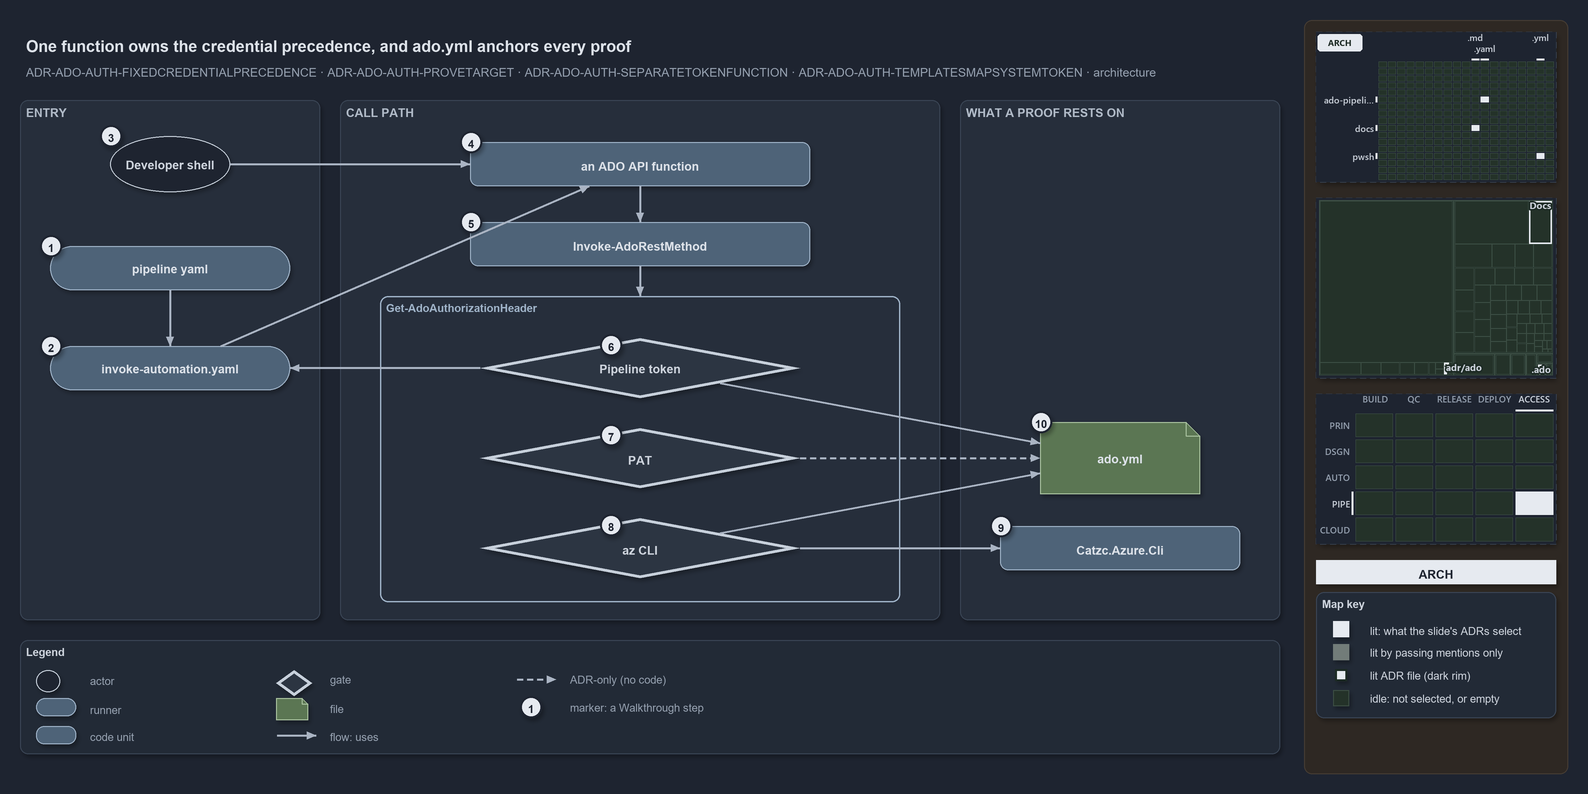

The diagram above was exported from draw.io. Its source (the exported page's mxGraphModel, read from the mxfile embedded in the PNG):
<mxGraphModel dx="1024" dy="768" grid="0" gridSize="10" guides="1" tooltips="1" connect="1" arrows="1" fold="1" page="1" pageScale="1" pageWidth="1572" pageHeight="758" background="#1E2430" math="0" shadow="1">
  <root>
    <mxCell id="0" />
    <mxCell id="1" parent="0" />
    <mxCell id="sidebar-bg" value="" style="rounded=1;arcSize=2;html=1;fillColor=#2E2823;strokeColor=#453C33;shadow=0;" vertex="1" parent="1">
      <mxGeometry x="1304" y="4" width="264" height="754" as="geometry" />
    </mxCell>
    <mxCell id="title" value="One function owns the credential precedence, and ado.yml anchors every proof" style="text;html=1;align=left;verticalAlign=middle;fontSize=16;fontStyle=1;fontColor=#DDE2E9;" vertex="1" parent="1">
      <mxGeometry x="20" y="14" width="1260" height="30" as="geometry" />
    </mxCell>
    <mxCell id="subtitle" value="ADR-ADO-AUTH-FIXEDCREDENTIALPRECEDENCE · ADR-ADO-AUTH-PROVETARGET · ADR-ADO-AUTH-SEPARATETOKENFUNCTION · ADR-ADO-AUTH-TEMPLATESMAPSYSTEMTOKEN · architecture" style="text;html=1;align=left;verticalAlign=middle;fontSize=12;fontColor=#949FAE;" vertex="1" parent="1">
      <mxGeometry x="20" y="44" width="1240" height="20" as="geometry" />
    </mxCell>
    <mxCell id="band-entry" value="ENTRY" style="rounded=1;html=1;arcSize=3;fillColor=#262E3B;strokeColor=#3A4555;verticalAlign=top;align=left;spacingLeft=8;fontStyle=1;fontSize=12;fontColor=#B0BAC7;" vertex="1" parent="1">
      <mxGeometry x="20" y="84" width="300" height="520" as="geometry" />
    </mxCell>
    <mxCell id="band-call" value="CALL PATH" style="rounded=1;html=1;arcSize=3;fillColor=#262E3B;strokeColor=#3A4555;verticalAlign=top;align=left;spacingLeft=8;fontStyle=1;fontSize=12;fontColor=#B0BAC7;" vertex="1" parent="1">
      <mxGeometry x="340" y="84" width="600" height="520" as="geometry" />
    </mxCell>
    <mxCell id="band-anchor" value="WHAT A PROOF RESTS ON" style="rounded=1;html=1;arcSize=3;fillColor=#262E3B;strokeColor=#3A4555;verticalAlign=top;align=left;spacingLeft=8;fontStyle=1;fontSize=12;fontColor=#B0BAC7;" vertex="1" parent="1">
      <mxGeometry x="960" y="84" width="320" height="520" as="geometry" />
    </mxCell>
    <mxCell id="g-developer" value="&lt;b&gt;Developer shell&lt;/b&gt;" style="ellipse;whiteSpace=wrap;html=1;fillColor=#1E2430;strokeColor=#C7D0DB;fontColor=#CDD3DC;fontSize=12;" vertex="1" parent="1">
      <mxGeometry x="110" y="120" width="120" height="56" as="geometry" />
    </mxCell>
    <mxCell id="g-pipeline-yaml" value="&lt;b&gt;pipeline yaml&lt;/b&gt;" style="rounded=1;arcSize=50;whiteSpace=wrap;html=1;fillColor=#4E6378;strokeColor=#9FB3C8;fontColor=#DDE2E9;fontSize=12;" vertex="1" parent="1">
      <mxGeometry x="50" y="230" width="240" height="44" as="geometry" />
    </mxCell>
    <mxCell id="g-template" value="&lt;b&gt;invoke-automation.yaml&lt;/b&gt;" style="rounded=1;arcSize=50;whiteSpace=wrap;html=1;fillColor=#4E6378;strokeColor=#9FB3C8;fontColor=#DDE2E9;fontSize=12;" vertex="1" parent="1">
      <mxGeometry x="50" y="330" width="240" height="44" as="geometry" />
    </mxCell>
    <mxCell id="grp-header" value="Get-AdoAuthorizationHeader" style="rounded=1;html=1;arcSize=6;fillColor=none;strokeColor=#9FB3C8;strokeWidth=1.5;verticalAlign=top;align=left;spacingLeft=8;fontStyle=1;fontSize=11;fontColor=#9FB3C8;shadow=0;" vertex="1" parent="1">
      <mxGeometry x="380" y="280" width="520" height="306" as="geometry" />
    </mxCell>
    <mxCell id="g-pipeline" value="&lt;b&gt;Pipeline token&lt;/b&gt;" style="rhombus;whiteSpace=wrap;html=1;fillColor=#2C3542;strokeColor=#C7D0DB;strokeWidth=3;fontColor=#CDD3DC;fontSize=12;" vertex="1" parent="grp-header">
      <mxGeometry x="100" y="42" width="320" height="60" as="geometry" />
    </mxCell>
    <mxCell id="g-pat" value="&lt;b&gt;PAT&lt;/b&gt;" style="rhombus;whiteSpace=wrap;html=1;fillColor=#2C3542;strokeColor=#C7D0DB;strokeWidth=3;fontColor=#CDD3DC;fontSize=12;" vertex="1" parent="grp-header">
      <mxGeometry x="100" y="132" width="320" height="60" as="geometry" />
    </mxCell>
    <mxCell id="g-azcli" value="&lt;b&gt;az CLI&lt;/b&gt;" style="rhombus;whiteSpace=wrap;html=1;fillColor=#2C3542;strokeColor=#C7D0DB;strokeWidth=3;fontColor=#CDD3DC;fontSize=12;" vertex="1" parent="grp-header">
      <mxGeometry x="100" y="222" width="320" height="60" as="geometry" />
    </mxCell>
    <mxCell id="g-api" value="&lt;b&gt;an ADO API function&lt;/b&gt;" style="rounded=1;whiteSpace=wrap;html=1;arcSize=20;fillColor=#4E6378;strokeColor=#9FB3C8;fontColor=#DDE2E9;fontSize=12;" vertex="1" parent="1">
      <mxGeometry x="470" y="126" width="340" height="44" as="geometry" />
    </mxCell>
    <mxCell id="g-invoke" value="&lt;b&gt;Invoke-AdoRestMethod&lt;/b&gt;" style="rounded=1;whiteSpace=wrap;html=1;arcSize=20;fillColor=#4E6378;strokeColor=#9FB3C8;fontColor=#DDE2E9;fontSize=12;" vertex="1" parent="1">
      <mxGeometry x="470" y="206" width="340" height="44" as="geometry" />
    </mxCell>
    <mxCell id="g-ado-yml" value="&lt;b&gt;ado.yml&lt;/b&gt;" style="shape=note;size=14;whiteSpace=wrap;html=1;fillColor=#5B7653;strokeColor=#A9C29F;fontColor=#DDE2E9;fontSize=12;" vertex="1" parent="1">
      <mxGeometry x="1040" y="406" width="160" height="72" as="geometry" />
    </mxCell>
    <mxCell id="g-cli-module" value="&lt;b&gt;Catzc.Azure.Cli&lt;/b&gt;" style="rounded=1;whiteSpace=wrap;html=1;arcSize=20;fillColor=#4E6378;strokeColor=#9FB3C8;fontColor=#DDE2E9;fontSize=12;" vertex="1" parent="1">
      <mxGeometry x="1000" y="510" width="240" height="44" as="geometry" />
    </mxCell>
    <mxCell id="e-g-developer-g-api" value="" style="edgeStyle=orthogonalEdgeStyle;rounded=1;html=1;endArrow=block;strokeColor=#AAB4C3;shadow=0;" edge="1" parent="1" source="g-developer" target="g-api">
      <mxGeometry relative="1" as="geometry" />
    </mxCell>
    <mxCell id="e-g-pipeline-yaml-g-template" value="" style="edgeStyle=orthogonalEdgeStyle;rounded=1;html=1;endArrow=block;strokeColor=#AAB4C3;shadow=0;" edge="1" parent="1" source="g-pipeline-yaml" target="g-template">
      <mxGeometry relative="1" as="geometry" />
    </mxCell>
    <mxCell id="e-g-template-g-api" value="" style="edgeStyle=orthogonalEdgeStyle;rounded=1;html=1;endArrow=block;strokeColor=#AAB4C3;shadow=0;" edge="1" parent="1" source="g-template" target="g-api">
      <mxGeometry relative="1" as="geometry" />
    </mxCell>
    <mxCell id="e-g-api-g-invoke" value="" style="edgeStyle=orthogonalEdgeStyle;rounded=1;html=1;endArrow=block;strokeColor=#AAB4C3;shadow=0;" edge="1" parent="1" source="g-api" target="g-invoke">
      <mxGeometry relative="1" as="geometry" />
    </mxCell>
    <mxCell id="e-g-invoke-grp-header" value="" style="edgeStyle=orthogonalEdgeStyle;rounded=1;html=1;endArrow=block;strokeColor=#AAB4C3;shadow=0;" edge="1" parent="1" source="g-invoke" target="grp-header">
      <mxGeometry relative="1" as="geometry" />
    </mxCell>
    <mxCell id="e-g-pipeline-g-template" value="" style="edgeStyle=orthogonalEdgeStyle;rounded=1;html=1;endArrow=block;strokeColor=#AAB4C3;shadow=0;" edge="1" parent="1" source="g-pipeline" target="g-template">
      <mxGeometry relative="1" as="geometry" />
    </mxCell>
    <mxCell id="e-g-pipeline-g-ado-yml" value="" style="edgeStyle=orthogonalEdgeStyle;rounded=1;html=1;endArrow=block;strokeColor=#AAB4C3;shadow=0;" edge="1" parent="1" source="g-pipeline" target="g-ado-yml">
      <mxGeometry relative="1" as="geometry" />
    </mxCell>
    <mxCell id="e-g-pat-g-ado-yml" value="" style="edgeStyle=orthogonalEdgeStyle;rounded=1;html=1;endArrow=block;strokeColor=#AAB4C3;dashed=1;shadow=0;" edge="1" parent="1" source="g-pat" target="g-ado-yml">
      <mxGeometry relative="1" as="geometry" />
    </mxCell>
    <mxCell id="e-g-azcli-g-ado-yml" value="" style="edgeStyle=orthogonalEdgeStyle;rounded=1;html=1;endArrow=block;strokeColor=#AAB4C3;shadow=0;" edge="1" parent="1" source="g-azcli" target="g-ado-yml">
      <mxGeometry relative="1" as="geometry" />
    </mxCell>
    <mxCell id="e-g-azcli-g-cli-module" value="" style="edgeStyle=orthogonalEdgeStyle;rounded=1;html=1;endArrow=block;strokeColor=#AAB4C3;shadow=0;" edge="1" parent="1" source="g-azcli" target="g-cli-module">
      <mxGeometry relative="1" as="geometry" />
    </mxCell>
    <mxCell id="mark-1" value="1" style="ellipse;html=1;fillColor=#E6EAF0;strokeColor=#1E2430;strokeWidth=2;fontColor=#1E2430;fontStyle=1;fontSize=11;" vertex="1" parent="1">
      <mxGeometry x="40" y="219" width="22" height="22" as="geometry" />
    </mxCell>
    <mxCell id="mark-2" value="2" style="ellipse;html=1;fillColor=#E6EAF0;strokeColor=#1E2430;strokeWidth=2;fontColor=#1E2430;fontStyle=1;fontSize=11;" vertex="1" parent="1">
      <mxGeometry x="40" y="319" width="22" height="22" as="geometry" />
    </mxCell>
    <mxCell id="mark-3" value="3" style="ellipse;html=1;fillColor=#E6EAF0;strokeColor=#1E2430;strokeWidth=2;fontColor=#1E2430;fontStyle=1;fontSize=11;" vertex="1" parent="1">
      <mxGeometry x="100" y="109" width="22" height="22" as="geometry" />
    </mxCell>
    <mxCell id="mark-4" value="4" style="ellipse;html=1;fillColor=#E6EAF0;strokeColor=#1E2430;strokeWidth=2;fontColor=#1E2430;fontStyle=1;fontSize=11;" vertex="1" parent="1">
      <mxGeometry x="460" y="115" width="22" height="22" as="geometry" />
    </mxCell>
    <mxCell id="mark-5" value="5" style="ellipse;html=1;fillColor=#E6EAF0;strokeColor=#1E2430;strokeWidth=2;fontColor=#1E2430;fontStyle=1;fontSize=11;" vertex="1" parent="1">
      <mxGeometry x="460" y="195" width="22" height="22" as="geometry" />
    </mxCell>
    <mxCell id="mark-6" value="6" style="ellipse;html=1;fillColor=#E6EAF0;strokeColor=#1E2430;strokeWidth=2;fontColor=#1E2430;fontStyle=1;fontSize=11;" vertex="1" parent="1">
      <mxGeometry x="600" y="318" width="22" height="22" as="geometry" />
    </mxCell>
    <mxCell id="mark-7" value="7" style="ellipse;html=1;fillColor=#E6EAF0;strokeColor=#1E2430;strokeWidth=2;fontColor=#1E2430;fontStyle=1;fontSize=11;" vertex="1" parent="1">
      <mxGeometry x="600" y="408" width="22" height="22" as="geometry" />
    </mxCell>
    <mxCell id="mark-8" value="8" style="ellipse;html=1;fillColor=#E6EAF0;strokeColor=#1E2430;strokeWidth=2;fontColor=#1E2430;fontStyle=1;fontSize=11;" vertex="1" parent="1">
      <mxGeometry x="600" y="498" width="22" height="22" as="geometry" />
    </mxCell>
    <mxCell id="mark-9" value="9" style="ellipse;html=1;fillColor=#E6EAF0;strokeColor=#1E2430;strokeWidth=2;fontColor=#1E2430;fontStyle=1;fontSize=11;" vertex="1" parent="1">
      <mxGeometry x="990" y="499" width="22" height="22" as="geometry" />
    </mxCell>
    <mxCell id="mark-10" value="10" style="ellipse;html=1;fillColor=#E6EAF0;strokeColor=#1E2430;strokeWidth=2;fontColor=#1E2430;fontStyle=1;fontSize=11;" vertex="1" parent="1">
      <mxGeometry x="1030" y="395" width="22" height="22" as="geometry" />
    </mxCell>
    <mxCell id="legend" value="&lt;b&gt;Legend&lt;/b&gt;" style="rounded=1;whiteSpace=wrap;html=1;arcSize=6;fillColor=#222A36;strokeColor=#3A4555;align=left;verticalAlign=top;spacing=8;fontSize=11;fontColor=#CDD3DC;" vertex="1" parent="1">
      <mxGeometry x="20" y="624" width="1260" height="114" as="geometry" />
    </mxCell>
    <mxCell id="lg-actor" value="" style="ellipse;html=1;fillColor=#1E2430;strokeColor=#C7D0DB;" vertex="1" parent="1">
      <mxGeometry x="36" y="654" width="24" height="22" as="geometry" />
    </mxCell>
    <mxCell id="lg-actor-t" value="actor" style="text;html=1;align=left;verticalAlign=middle;fontSize=11;fontColor=#949FAE;" vertex="1" parent="1">
      <mxGeometry x="84" y="653" width="184" height="20" as="geometry" />
    </mxCell>
    <mxCell id="lg-runner" value="" style="rounded=1;arcSize=50;html=1;fillColor=#4E6378;strokeColor=#9FB3C8;" vertex="1" parent="1">
      <mxGeometry x="36" y="682" width="40" height="18" as="geometry" />
    </mxCell>
    <mxCell id="lg-runner-t" value="runner" style="text;html=1;align=left;verticalAlign=middle;fontSize=11;fontColor=#949FAE;" vertex="1" parent="1">
      <mxGeometry x="84" y="681" width="184" height="20" as="geometry" />
    </mxCell>
    <mxCell id="lg-code" value="" style="rounded=1;html=1;arcSize=20;fillColor=#4E6378;strokeColor=#9FB3C8;" vertex="1" parent="1">
      <mxGeometry x="36" y="710" width="40" height="18" as="geometry" />
    </mxCell>
    <mxCell id="lg-code-t" value="code unit" style="text;html=1;align=left;verticalAlign=middle;fontSize=11;fontColor=#949FAE;" vertex="1" parent="1">
      <mxGeometry x="84" y="709" width="184" height="20" as="geometry" />
    </mxCell>
    <mxCell id="lg-gate" value="" style="rhombus;html=1;fillColor=#2C3542;strokeColor=#C7D0DB;strokeWidth=3;" vertex="1" parent="1">
      <mxGeometry x="276" y="654" width="36" height="26" as="geometry" />
    </mxCell>
    <mxCell id="lg-gate-t" value="gate" style="text;html=1;align=left;verticalAlign=middle;fontSize=11;fontColor=#949FAE;" vertex="1" parent="1">
      <mxGeometry x="324" y="653" width="184" height="20" as="geometry" />
    </mxCell>
    <mxCell id="lg-file" value="" style="shape=note;size=6;html=1;fillColor=#5B7653;strokeColor=#A9C29F;" vertex="1" parent="1">
      <mxGeometry x="276" y="682" width="32" height="22" as="geometry" />
    </mxCell>
    <mxCell id="lg-file-t" value="file" style="text;html=1;align=left;verticalAlign=middle;fontSize=11;fontColor=#949FAE;" vertex="1" parent="1">
      <mxGeometry x="324" y="681" width="184" height="20" as="geometry" />
    </mxCell>
    <mxCell id="lg-edge-flow-a" value="" style="text;html=1;strokeColor=none;fillColor=none;" vertex="1" parent="1">
      <mxGeometry x="276" y="719" width="1" height="1" as="geometry" />
    </mxCell>
    <mxCell id="lg-edge-flow-b" value="" style="text;html=1;strokeColor=none;fillColor=none;" vertex="1" parent="1">
      <mxGeometry x="316" y="719" width="1" height="1" as="geometry" />
    </mxCell>
    <mxCell id="lg-edge-flow" value="" style="edgeStyle=orthogonalEdgeStyle;rounded=1;html=1;endArrow=block;strokeColor=#AAB4C3;shadow=0;" edge="1" parent="1" source="lg-edge-flow-a" target="lg-edge-flow-b">
      <mxGeometry relative="1" as="geometry" />
    </mxCell>
    <mxCell id="lg-edge-flow-t" value="flow: uses" style="text;html=1;align=left;verticalAlign=middle;fontSize=11;fontColor=#949FAE;" vertex="1" parent="1">
      <mxGeometry x="324" y="709" width="184" height="20" as="geometry" />
    </mxCell>
    <mxCell id="lg-edge-adr-a" value="" style="text;html=1;strokeColor=none;fillColor=none;" vertex="1" parent="1">
      <mxGeometry x="516" y="663" width="1" height="1" as="geometry" />
    </mxCell>
    <mxCell id="lg-edge-adr-b" value="" style="text;html=1;strokeColor=none;fillColor=none;" vertex="1" parent="1">
      <mxGeometry x="556" y="663" width="1" height="1" as="geometry" />
    </mxCell>
    <mxCell id="lg-edge-adr" value="" style="edgeStyle=orthogonalEdgeStyle;rounded=1;html=1;endArrow=block;strokeColor=#AAB4C3;dashed=1;shadow=0;" edge="1" parent="1" source="lg-edge-adr-a" target="lg-edge-adr-b">
      <mxGeometry relative="1" as="geometry" />
    </mxCell>
    <mxCell id="lg-edge-adr-t" value="ADR-only (no code)" style="text;html=1;align=left;verticalAlign=middle;fontSize=11;fontColor=#949FAE;" vertex="1" parent="1">
      <mxGeometry x="564" y="653" width="184" height="20" as="geometry" />
    </mxCell>
    <mxCell id="lg-marker" value="1" style="ellipse;html=1;fillColor=#E6EAF0;strokeColor=#1E2430;strokeWidth=2;fontColor=#1E2430;fontStyle=1;fontSize=11;" vertex="1" parent="1">
      <mxGeometry x="520" y="680" width="22" height="22" as="geometry" />
    </mxCell>
    <mxCell id="lg-marker-t" value="marker: a Walkthrough step" style="text;html=1;align=left;verticalAlign=middle;fontSize=11;fontColor=#949FAE;" vertex="1" parent="1">
      <mxGeometry x="564" y="681" width="184" height="20" as="geometry" />
    </mxCell>
    <mxCell id="minimap-grid" value="" style="shape=image;imageAspect=0;rounded=1;arcSize=4;whiteSpace=wrap;html=1;fillColor=#262E3B;strokeColor=#3A4555;dashed=1;fontColor=#949FAE;fontSize=11;image=data:image/png,(base64 omitted: 9396 chars);" vertex="1" parent="1">
      <mxGeometry x="1316" y="16" width="240" height="150" as="geometry" />
    </mxCell>
    <mxCell id="minimap-tree" value="" style="shape=image;imageAspect=0;rounded=1;arcSize=4;whiteSpace=wrap;html=1;fillColor=#262E3B;strokeColor=#3A4555;dashed=1;fontColor=#949FAE;fontSize=11;image=data:image/png,(base64 omitted: 8016 chars);" vertex="1" parent="1">
      <mxGeometry x="1316" y="182" width="240" height="180" as="geometry" />
    </mxCell>
    <mxCell id="minimap-chain" value="" style="shape=image;imageAspect=0;rounded=1;arcSize=4;whiteSpace=wrap;html=1;fillColor=#262E3B;strokeColor=#3A4555;dashed=1;fontColor=#949FAE;fontSize=11;image=data:image/png,(base64 omitted: 13108 chars);" vertex="1" parent="1">
      <mxGeometry x="1316" y="378" width="240" height="150" as="geometry" />
    </mxCell>
    <mxCell id="lens-badge" value="ARCH" style="rounded=0;whiteSpace=wrap;html=1;align=center;verticalAlign=middle;fontSize=12;fontStyle=1;fontColor=#1E2430;fillColor=#E6EAF0;strokeColor=none;" vertex="1" parent="1">
      <mxGeometry x="1316" y="544" width="240" height="24" as="geometry" />
    </mxCell>
    <mxCell id="mapkey" value="&lt;b&gt;Map key&lt;/b&gt;" style="rounded=1;arcSize=6;whiteSpace=wrap;html=1;align=left;verticalAlign=top;fontSize=11;fontColor=#CDD3DC;fillColor=#222A36;strokeColor=#3A4555;spacingLeft=8;spacingTop=2;" vertex="1" parent="1">
      <mxGeometry x="1316" y="576" width="240" height="126" as="geometry" />
    </mxCell>
    <mxCell id="mapkey-lit" value="" style="rounded=0;html=1;fillColor=#E6EAF0;strokeColor=#E6EAF0;" vertex="1" parent="1">
      <mxGeometry x="1333.0" y="605.0" width="16" height="16" as="geometry" />
    </mxCell>
    <mxCell id="mapkey-lit-text" value="lit: what the slide's ADRs select" style="text;html=1;align=left;verticalAlign=middle;fontSize=11;fontColor=#CDD3DC;" vertex="1" parent="1">
      <mxGeometry x="1364" y="603" width="184" height="20" as="geometry" />
    </mxCell>
    <mxCell id="mapkey-touched" value="" style="rounded=0;html=1;fillColor=#727C79;strokeColor=#727C79;" vertex="1" parent="1">
      <mxGeometry x="1333.0" y="628.0" width="16" height="16" as="geometry" />
    </mxCell>
    <mxCell id="mapkey-touched-text" value="lit by passing mentions only" style="text;html=1;align=left;verticalAlign=middle;fontSize=11;fontColor=#CDD3DC;" vertex="1" parent="1">
      <mxGeometry x="1364" y="626" width="184" height="20" as="geometry" />
    </mxCell>
    <mxCell id="mapkey-adr" value="" style="rounded=0;html=1;fillColor=#E6EAF0;strokeColor=#1C2A24;strokeWidth=2;" vertex="1" parent="1">
      <mxGeometry x="1335.0" y="653.0" width="12" height="12" as="geometry" />
    </mxCell>
    <mxCell id="mapkey-adr-text" value="lit ADR file (dark rim)" style="text;html=1;align=left;verticalAlign=middle;fontSize=11;fontColor=#CDD3DC;" vertex="1" parent="1">
      <mxGeometry x="1364" y="649" width="184" height="20" as="geometry" />
    </mxCell>
    <mxCell id="mapkey-idle" value="" style="rounded=0;html=1;fillColor=#243229;strokeColor=#3B4D43;" vertex="1" parent="1">
      <mxGeometry x="1333.0" y="674.0" width="16" height="16" as="geometry" />
    </mxCell>
    <mxCell id="mapkey-idle-text" value="idle: not selected, or empty" style="text;html=1;align=left;verticalAlign=middle;fontSize=11;fontColor=#CDD3DC;" vertex="1" parent="1">
      <mxGeometry x="1364" y="672" width="184" height="20" as="geometry" />
    </mxCell>
  </root>
</mxGraphModel>